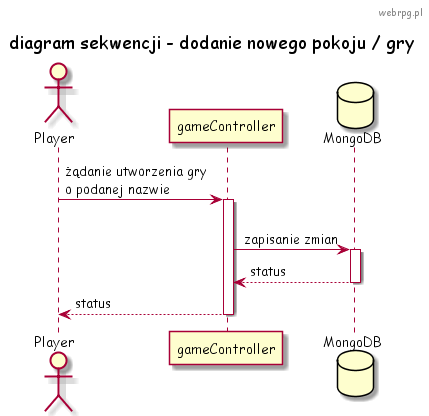

The diagram above was rendered by PlantUML. Its source (embedded in the PNG):
@startuml
skinparam defaultFontName "Comic Sans MS"
header webrpg.pl
title "diagram sekwencji - dodanie nowego pokoju / gry"

actor Player
participant "gameController" as GameController
database MongoDB as db

Player -> GameController : żądanie utworzenia gry \no podanej nazwie
    activate GameController

GameController -> db : \n zapisanie zmian 
    activate db

db --> GameController : status
    deactivate db

GameController --> Player : status
    deactivate GameController

@enduml